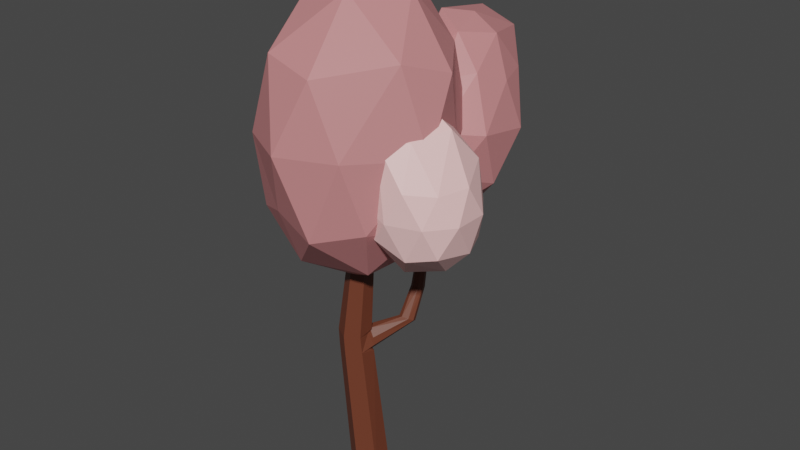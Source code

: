 # Source: strom_6_pink.blend  (saved by Blender 3.6.14; exported with 4.5.12 LTS)
import bpy
from mathutils import Matrix  # noqa: F401  (used for matrix-valued properties, if any)

bpy.ops.wm.read_factory_settings(use_empty=True)
scene = bpy.context.scene
scene.name = 'Scene'

# ---- materials (node trees are filled in below, after node groups)
mat_material_001 = bpy.data.materials.new('Material.001')
mat_material_001.use_transparent_shadow = False
mat_material_002 = bpy.data.materials.new('Material.002')
mat_material_002.use_transparent_shadow = False
mat_material_003 = bpy.data.materials.new('Material.003')
mat_material_003.use_transparent_shadow = False

# ---- material node trees
mat_material_001.use_nodes = True; mat_material_001.node_tree.nodes.clear()
_N = mat_material_001.node_tree.nodes; _L = mat_material_001.node_tree.links
n0 = _N.new('ShaderNodeBsdfPrincipled'); n0.name = 'Principled BSDF'; n0.location = (10, 300)
n0.distribution = 'GGX'
n0.subsurface_method = 'RANDOM_WALK_SKIN'
n0.inputs[0].default_value = (0.15, 0.04092, 0.02029, 1.0)
n0.inputs[3].default_value = 1.45
n0.inputs[27].default_value = (0.0, 0.0, 0.0, 1.0)
n0.inputs[28].default_value = 1.0
n1 = _N.new('ShaderNodeOutputMaterial'); n1.name = 'Material Output'; n1.location = (300, 300)
_L.new(n0.outputs[0], n1.inputs[0])
n1.is_active_output = True
mat_material_002.use_nodes = True; mat_material_002.node_tree.nodes.clear()
_N = mat_material_002.node_tree.nodes; _L = mat_material_002.node_tree.links
n0 = _N.new('ShaderNodeBsdfPrincipled'); n0.name = 'Principled BSDF'; n0.location = (10, 300)
n0.distribution = 'GGX'
n0.subsurface_method = 'RANDOM_WALK_SKIN'
n0.inputs[0].default_value = (0.5972, 0.227, 0.2307, 1.0)
n0.inputs[3].default_value = 1.45
n0.inputs[27].default_value = (0.0, 0.0, 0.0, 1.0)
n0.inputs[28].default_value = 1.0
n1 = _N.new('ShaderNodeOutputMaterial'); n1.name = 'Material Output'; n1.location = (300, 300)
_L.new(n0.outputs[0], n1.inputs[0])
n1.is_active_output = True
mat_material_003.use_nodes = True; mat_material_003.node_tree.nodes.clear()
_N = mat_material_003.node_tree.nodes; _L = mat_material_003.node_tree.links
n0 = _N.new('ShaderNodeBsdfPrincipled'); n0.name = 'Principled BSDF'; n0.location = (10, 300)
n0.distribution = 'GGX'
n0.subsurface_method = 'RANDOM_WALK_SKIN'
n0.inputs[0].default_value = (1.0, 0.5906, 0.5776, 1.0)
n0.inputs[3].default_value = 1.45
n0.inputs[27].default_value = (0.0, 0.0, 0.0, 1.0)
n0.inputs[28].default_value = 1.0
n1 = _N.new('ShaderNodeOutputMaterial'); n1.name = 'Material Output'; n1.location = (300, 300)
_L.new(n0.outputs[0], n1.inputs[0])
n1.is_active_output = True

# ---- world
world_world = bpy.data.worlds.new('World'); scene.world = world_world
world_world.use_nodes = True; world_world.node_tree.nodes.clear()
_N = world_world.node_tree.nodes; _L = world_world.node_tree.links
n0 = _N.new('ShaderNodeOutputWorld'); n0.name = 'World Output'; n0.location = (300, 300)
n1 = _N.new('ShaderNodeBackground'); n1.name = 'Background'; n1.location = (10, 300)
n1.inputs[0].default_value = (0.05088, 0.05088, 0.05088, 1.0)
_L.new(n1.outputs[0], n0.inputs[0])
n0.is_active_output = True
world_world.color = (0.05088, 0.05088, 0.05088)
world_world.use_sun_shadow = False
world_world.sun_shadow_jitter_overblur = 0.0

# ---- meshes
me_cylinder = bpy.data.meshes.new('Cylinder')
me_cylinder.from_pydata([(0.009982, 0.4528, -0.04965), (0.009982, 0.2687, 5.628), (0.3224, 0.2724, -0.04965), (0.163, 0.1804, 5.628), (0.3224, -0.0884, -0.04965), (0.163, 0.003628, 5.628), (0.009982, -0.2688, -0.04965), (0.009982, -0.08474, 5.628), (-0.3025, -0.0884, -0.04965), (-0.1431, 0.003628, 5.628), (-0.3025, 0.2724, -0.04965), (-0.1431, 0.1804, 5.628), (0.3728, 0.5955, 3.032), (0.4949, 0.6287, 3.009), (0.03985, -0.1617, 2.806), (-0.2212, -0.3124, 2.806), (-0.4822, -0.1617, 2.806), (-0.4822, 0.1396, 2.806), (0.2476, 0.7359, 2.961), (0.06902, -0.1552, 2.49), (-0.2009, -0.311, 2.49), (-0.4707, -0.1552, 2.49), (-0.4707, 0.1564, 2.49), (0.2883, 0.6321, 3.016), (-0.1204, 0.2185, 2.855), (-0.2242, 0.2921, 2.726), (-0.3066, 0.241, 2.806), (-0.1669, 0.2561, 2.877), (0.06338, 0.1231, 2.877), (0.03985, 0.04097, 2.806), (0.1216, 0.0925, 2.727), (-0.002307, 0.1503, 2.855), (0.0943, 0.1409, 2.42), (0.03593, 0.1724, 2.441), (0.1361, 0.1008, 2.57), (0.06902, 0.05778, 2.49), (-0.2141, 0.303, 2.57), (-0.09381, 0.2473, 2.441), (-0.1488, 0.2813, 2.42), (-0.2863, 0.2629, 2.49), (0.5079, 0.8142, 2.908), (0.5461, 0.7115, 2.962), (0.2955, 0.8199, 2.914), (0.4151, 0.8544, 2.89), (0.4486, 1.158, 3.441), (0.3745, 1.195, 3.427), (0.4292, 0.9911, 3.484), (0.475, 1.065, 3.467), (0.2603, 0.9966, 3.472), (0.3277, 0.9626, 3.485), (0.2751, 1.166, 3.429), (0.2319, 1.091, 3.446), (0.729, 1.506, 5.471), (0.6744, 1.534, 5.46), (0.7147, 1.383, 5.502), (0.7484, 1.438, 5.49), (0.5903, 1.387, 5.494), (0.64, 1.362, 5.503), (0.6012, 1.512, 5.462), (0.5694, 1.457, 5.475), (0.2908, 1.162, 4.166), (0.3314, 1.364, 4.116), (0.3958, 1.332, 4.128), (0.245, 1.339, 4.117), (0.4187, 1.251, 4.15), (0.3789, 1.187, 4.165), (0.2827, 1.206, 4.316), (0.322, 1.402, 4.267), (0.2385, 1.377, 4.268), (0.4063, 1.292, 4.3), (0.3841, 1.37, 4.279), (0.3679, 1.23, 4.314), (0.2697, 1.173, 4.162), (0.2571, 1.142, 4.165), (0.2414, 1.196, 4.104), (0.2503, 1.178, 4.106), (0.24, 1.201, 4.103), (0.2196, 1.298, 4.138), (0.2284, 1.31, 4.124), (0.2297, 1.246, 4.087), (0.2635, 1.216, 4.312), (0.2424, 1.233, 4.298), (0.232, 1.278, 4.282), (0.2528, 1.18, 4.247), (0.2318, 1.278, 4.282), (0.2228, 1.297, 4.28), (0.223, 1.35, 4.274), (0.2158, 1.333, 4.22), (0.1242, 1.14, 4.164), (0.09472, 1.18, 4.127), (0.09347, 1.184, 4.127), (0.0905, 1.256, 4.157), (0.1428, 1.241, 4.251), (0.1461, 1.168, 4.221), (0.1129, 1.282, 4.214), (0.1427, 1.242, 4.251), (0.07094, 1.128, 4.189), (0.03525, 1.167, 4.157), (0.03398, 1.171, 4.157), (0.03653, 1.243, 4.188), (0.1048, 1.229, 4.271), (0.1026, 1.156, 4.24), (0.06871, 1.27, 4.24), (0.1047, 1.229, 4.271), (-0.02872, 1.101, 4.26), (-0.07262, 1.14, 4.242), (-0.07384, 1.145, 4.242), (-0.06152, 1.217, 4.27), (0.02999, 1.202, 4.327), (0.01797, 1.129, 4.299), (-0.01433, 1.243, 4.309), (0.02988, 1.202, 4.327), (-0.1191, 1.07, 4.418), (-0.1567, 1.104, 4.402), (-0.1577, 1.108, 4.403), (-0.1472, 1.169, 4.427), (-0.06884, 1.156, 4.475), (-0.07913, 1.094, 4.451), (-0.1068, 1.192, 4.46), (-0.06894, 1.157, 4.475), (-0.2578, 1.002, 4.707), (-0.2912, 1.031, 4.712), (-0.2918, 1.034, 4.713), (-0.2741, 1.085, 4.725), (-0.1976, 1.074, 4.727), (-0.2152, 1.022, 4.714), (-0.2312, 1.103, 4.732), (-0.1977, 1.074, 4.727), (-0.1322, -0.1205, 4.04), (1.19, -1.249, 5.671), (-0.4584, -1.521, 5.701), (-1.477, -0.1223, 5.623), (-0.4584, 1.276, 5.545), (1.19, 0.742, 5.575), (0.453, -1.659, 8.151), (-1.196, -0.7324, 8.121), (-1.196, 0.9962, 8.025), (0.5893, 1.612, 7.996), (1.738, 0.1319, 8.073), (-0.00266, 0.289, 9.588), (-0.454, -1.057, 4.587), (0.7102, -0.6798, 4.566), (0.4307, -1.737, 5.482), (1.4, -0.1446, 5.408), (0.7102, 0.5408, 4.498), (-1.173, -0.06946, 4.532), (-1.137, -1.137, 5.454), (-0.454, 0.918, 4.477), (-1.137, 0.6774, 5.362), (0.4307, 1.185, 5.334), (1.832, -0.5032, 6.877), (1.565, 0.5128, 6.82), (-0.00266, -2.032, 6.94), (0.9664, -1.588, 6.922), (-1.571, -0.6738, 6.877), (-0.9718, -1.496, 6.922), (-0.9718, 1.488, 6.774), (-1.571, 0.5128, 6.82), (1.103, 1.417, 6.774), (0.1336, 1.884, 6.757), (1.398, -0.6678, 8.334), (-0.4361, -1.568, 8.362), (-1.405, 0.1542, 8.288), (-0.4361, 1.637, 8.215), (1.132, 0.9762, 8.243), (0.2652, -0.5754, 9.224), (0.8641, 0.2466, 9.179), (-0.7039, -0.2614, 9.207), (-0.7039, 0.7546, 9.15), (0.2652, 1.069, 9.133), (-1.416, -0.2021, 5.859), (-1.056, -0.439, 6.462), (-1.514, -0.6582, 6.423), (-1.929, 0.1035, 6.358), (-1.591, 0.7767, 6.356), (-1.051, 0.5196, 6.42), (-1.196, -0.6364, 7.52), (-1.947, -0.1902, 7.458), (-1.943, 0.642, 7.416), (-1.224, 0.9386, 7.457), (-0.8502, 0.2259, 7.527), (-1.28, 0.3015, 8.132), (-1.46, -0.6096, 6.17), (-1.162, -0.334, 6.158), (-1.297, -0.6739, 6.356), (-0.9751, 0.09274, 6.354), (-1.161, 0.209, 6.006), (-1.78, -0.09395, 6.026), (-1.726, -0.4735, 6.293), (-1.542, 0.3574, 5.924), (-1.806, 0.4885, 6.254), (-1.29, 0.733, 6.291), (-0.898, -0.0799, 7.009), (-0.983, 0.4093, 6.976), (-1.503, -0.8158, 6.979), (-1.184, -0.602, 7.002), (-2.015, -0.162, 6.902), (-1.821, -0.5577, 6.941), (-1.814, 0.8787, 6.876), (-2.013, 0.4093, 6.877), (-1.133, 0.8445, 6.941), (-1.45, 1.069, 6.903), (-0.9734, -0.1591, 7.63), (-1.497, -0.5927, 7.584), (-1.892, 0.2366, 7.523), (-1.57, 0.9506, 7.521), (-1.057, 0.6323, 7.582), (-1.167, -0.1147, 7.925), (-1.057, 0.2811, 7.881), (-1.55, 0.0365, 8.035), (-1.558, 0.5256, 8.011), (-1.253, 0.6768, 7.916), (0.2247, 1.309, 3.822), (0.7327, 0.9398, 4.062), (0.03074, 0.7118, 4.062), (-0.4031, 1.309, 4.062), (0.03074, 1.906, 4.062), (0.7327, 1.728, 3.967), (0.4187, 0.7118, 4.45), (-0.2832, 0.9398, 4.45), (-0.2832, 1.678, 4.45), (0.4187, 1.906, 4.45), (0.8526, 1.309, 4.551), (0.2247, 1.309, 4.69), (0.1107, 0.9579, 3.847), (0.5233, 1.092, 3.887), (0.4093, 0.741, 4.028), (0.8218, 1.359, 3.933), (0.5233, 1.576, 3.792), (-0.1443, 1.309, 3.847), (-0.2583, 0.9579, 3.988), (0.1107, 1.66, 3.887), (-0.3501, 1.66, 4.028), (0.4093, 1.877, 4.028), (0.8923, 1.092, 4.256), (0.8923, 1.526, 4.256), (0.2247, 0.6069, 4.256), (0.6373, 0.741, 4.256), (-0.4428, 1.092, 4.256), (-0.1878, 0.741, 4.256), (-0.2796, 1.989, 4.256), (-0.5346, 1.526, 4.256), (0.6373, 1.877, 4.256), (0.2247, 2.123, 4.256), (0.7078, 0.9579, 4.586), (0.04023, 0.741, 4.484), (-0.3723, 1.309, 4.552), (0.04023, 1.989, 4.484), (0.7078, 1.66, 4.484), (0.3388, 0.9579, 4.625), (0.5938, 1.309, 4.727), (-0.0738, 1.092, 4.693), (-0.0738, 1.526, 4.693), (0.3388, 1.66, 4.625), (0.5257, 1.461, 4.808), (1.235, 0.8024, 5.917), (0.2545, 0.6758, 5.937), (-0.662, 1.699, 5.776), (0.2545, 2.973, 5.575), (1.235, 2.331, 5.676), (0.7968, 1.061, 7.503), (-0.1841, 1.452, 7.442), (-0.1841, 2.717, 7.242), (0.7968, 3.108, 7.181), (1.403, 2.084, 7.342), (0.5257, 2.323, 8.31), (0.3663, 0.9237, 5.164), (0.9429, 1.153, 5.128), (0.7835, 0.692, 5.792), (1.516, 1.665, 5.638), (0.9429, 1.897, 5.011), (0.009965, 1.525, 5.069), (-0.1494, 1.064, 5.733), (0.3663, 2.127, 4.975), (-0.1494, 2.267, 5.544), (0.7835, 2.638, 5.485), (1.615, 1.256, 6.659), (1.615, 2.263, 6.5), (0.5257, 0.6888, 6.748), (1.102, 0.6543, 6.754), (-0.7176, 1.52, 6.617), (-0.05091, 0.9185, 6.712), (-0.05091, 3.116, 6.366), (-0.7176, 2.263, 6.5), (1.102, 2.865, 6.406), (0.5257, 3.346, 6.33), (1.201, 1.517, 7.574), (0.2678, 1.145, 7.633), (-0.3087, 2.183, 7.744), (0.2678, 3.528, 7.257), (1.201, 2.72, 7.385), (0.685, 1.657, 8.143), (1.041, 2.258, 8.048), (0.1085, 1.952, 8.372), (0.1085, 3.132, 8.186), (0.685, 3.296, 7.885), (1.469, 0.04141, 4.657), (2.192, -0.7353, 5.383), (1.192, -1.06, 5.539), (0.5744, -0.2096, 5.383), (1.192, 0.6411, 5.383), (2.192, 0.3162, 5.383), (1.745, -1.06, 6.485), (0.7453, -0.7147, 7.18), (0.7452, 0.3162, 6.485), (1.745, 0.6411, 6.485), (2.363, -0.2096, 6.485), (1.43, -0.1449, 7.641), (1.306, -0.4586, 4.748), (1.894, -0.1391, 4.841), (1.732, -0.9685, 5.287), (2.319, -0.08105, 5.287), (1.894, 0.228, 4.886), (0.9431, -0.2096, 4.793), (0.7806, -0.7096, 5.349), (1.306, 0.2904, 4.886), (0.7806, 0.2904, 5.287), (1.732, 0.5995, 5.287), (2.42, -0.5186, 5.934), (2.42, 0.09946, 5.934), (1.469, -1.159, 5.934), (2.057, -0.9685, 5.934), (0.5177, -0.5186, 5.934), (0.881, -1.019, 6.09), (0.881, 0.5995, 5.934), (0.5177, 0.09946, 5.934), (2.057, 0.5995, 5.934), (1.469, 0.7904, 5.934), (2.157, -0.7096, 6.437), (1.206, -1.019, 7.201), (0.6183, -0.189, 6.994), (1.206, 0.5995, 6.582), (2.118, 0.3551, 6.721), (1.631, -0.7095, 7.173), (1.955, -0.1449, 7.312), (1.044, -0.498, 7.677), (1.043, 0.09946, 7.318), (1.592, 0.3551, 7.121), (-0.2649, 0.9663, 4.95), (-0.2857, 0.9838, 4.953), (-0.2861, 0.9857, 4.954), (-0.2751, 1.018, 4.961), (-0.2275, 1.011, 4.962), (-0.2384, 0.9787, 4.954), (-0.2484, 1.029, 4.966), (-0.2275, 1.011, 4.962)], [], [(22, 17, 26, 25, 36, 39), (35, 34, 30, 29, 14, 19), (14, 5, 7, 15), (15, 7, 9, 16), (3, 1, 11, 9, 7, 5), (16, 9, 11, 17), (25, 24, 23, 18), (0, 2, 4, 6, 8, 10), (29, 28, 3, 5, 14), (21, 16, 17, 22), (20, 15, 16, 21), (19, 14, 15, 20), (2, 32, 35, 19, 4), (24, 27, 1, 3, 28, 31), (10, 22, 39, 38, 0), (0, 38, 37, 33, 32, 2), (4, 19, 20, 6), (6, 20, 21, 8), (8, 21, 22, 10), (18, 23, 48, 51), (24, 25, 26, 27), (28, 29, 30, 31), (32, 33, 34, 35), (36, 37, 38, 39), (17, 11, 1, 27, 26), (30, 34, 41, 13), (34, 33, 40, 41), (36, 25, 18, 42), (37, 36, 42, 43), (24, 31, 12, 23), (33, 37, 43, 40), (31, 30, 13, 12), (68, 86, 85, 59, 58), (13, 41, 47, 46), (42, 18, 51, 50), (23, 12, 49, 48), (41, 40, 44, 47), (12, 13, 46, 49), (43, 42, 50, 45), (40, 43, 45, 44), (53, 58, 59, 56, 57, 54, 55, 52), (70, 67, 53, 52), (81, 80, 66, 57, 56), (67, 68, 58, 53), (71, 69, 55, 54), (69, 70, 52, 55), (66, 71, 54, 57), (49, 46, 65, 60), (47, 44, 62, 64), (46, 47, 64, 65), (63, 78, 77, 87, 86, 68), (45, 50, 63, 61), (73, 72, 60, 66, 80, 83), (44, 45, 61, 62), (84, 87, 94, 95), (60, 65, 71, 66), (64, 62, 70, 69), (65, 64, 69, 71), (85, 84, 82, 81, 56, 59), (61, 63, 68, 67), (51, 48, 75, 74, 76, 79), (62, 61, 67, 70), (50, 51, 79, 78, 63), (72, 73, 74, 75), (76, 77, 78, 79), (80, 81, 82, 83), (84, 85, 86, 87), (48, 49, 60, 72, 75), (88, 93, 101, 96), (82, 84, 95, 92), (76, 74, 89, 90), (74, 73, 88, 89), (83, 82, 92, 93), (73, 83, 93, 88), (87, 77, 91, 94), (77, 76, 90, 91), (99, 98, 106, 107), (94, 91, 99, 102), (93, 92, 100, 101), (89, 88, 96, 97), (92, 95, 103, 100), (90, 89, 97, 98), (95, 94, 102, 103), (91, 90, 98, 99), (108, 111, 119, 116), (96, 101, 109, 104), (102, 99, 107, 110), (101, 100, 108, 109), (97, 96, 104, 105), (100, 103, 111, 108), (98, 97, 105, 106), (103, 102, 110, 111), (117, 116, 124, 125), (106, 105, 113, 114), (111, 110, 118, 119), (107, 106, 114, 115), (104, 109, 117, 112), (110, 107, 115, 118), (109, 108, 116, 117), (105, 104, 112, 113), (123, 122, 340, 341), (113, 112, 120, 121), (116, 119, 127, 124), (114, 113, 121, 122), (119, 118, 126, 127), (115, 114, 122, 123), (112, 117, 125, 120), (118, 115, 123, 126), (128, 141, 140), (129, 141, 143), (128, 140, 145), (128, 145, 147), (128, 147, 144), (129, 143, 150), (130, 142, 152), (131, 146, 154), (132, 148, 156), (133, 149, 158), (129, 150, 153), (130, 152, 155), (131, 154, 157), (132, 156, 159), (133, 158, 151), (134, 160, 165), (135, 161, 167), (136, 162, 168), (137, 163, 169), (138, 164, 166), (166, 169, 139), (166, 164, 169), (164, 137, 169), (169, 168, 139), (169, 163, 168), (163, 136, 168), (168, 167, 139), (168, 162, 167), (162, 135, 167), (167, 165, 139), (167, 161, 165), (161, 134, 165), (165, 166, 139), (165, 160, 166), (160, 138, 166), (151, 164, 138), (151, 158, 164), (158, 137, 164), (159, 163, 137), (159, 156, 163), (156, 136, 163), (157, 162, 136), (157, 154, 162), (154, 135, 162), (155, 161, 135), (155, 152, 161), (152, 134, 161), (153, 160, 134), (153, 150, 160), (150, 138, 160), (158, 159, 137), (158, 149, 159), (149, 132, 159), (156, 157, 136), (156, 148, 157), (148, 131, 157), (154, 155, 135), (154, 146, 155), (146, 130, 155), (152, 153, 134), (152, 142, 153), (142, 129, 153), (150, 151, 138), (150, 143, 151), (143, 133, 151), (144, 149, 133), (144, 147, 149), (147, 132, 149), (147, 148, 132), (147, 145, 148), (145, 131, 148), (145, 146, 131), (145, 140, 146), (140, 130, 146), (143, 144, 133), (143, 141, 144), (141, 128, 144), (140, 142, 130), (140, 141, 142), (141, 129, 142), (170, 183, 182), (171, 183, 185), (170, 182, 187), (170, 187, 189), (170, 189, 186), (171, 185, 192), (172, 184, 194), (173, 188, 196), (174, 190, 198), (175, 191, 200), (171, 192, 195), (172, 194, 197), (173, 196, 199), (174, 198, 201), (175, 200, 193), (176, 202, 207), (177, 203, 209), (178, 204, 210), (179, 205, 211), (180, 206, 208), (208, 211, 181), (208, 206, 211), (206, 179, 211), (211, 210, 181), (211, 205, 210), (205, 178, 210), (210, 209, 181), (210, 204, 209), (204, 177, 209), (209, 207, 181), (209, 203, 207), (203, 176, 207), (207, 208, 181), (207, 202, 208), (202, 180, 208), (193, 206, 180), (193, 200, 206), (200, 179, 206), (201, 205, 179), (201, 198, 205), (198, 178, 205), (199, 204, 178), (199, 196, 204), (196, 177, 204), (197, 203, 177), (197, 194, 203), (194, 176, 203), (195, 202, 176), (195, 192, 202), (192, 180, 202), (200, 201, 179), (200, 191, 201), (191, 174, 201), (198, 199, 178), (198, 190, 199), (190, 173, 199), (196, 197, 177), (196, 188, 197), (188, 172, 197), (194, 195, 176), (194, 184, 195), (184, 171, 195), (192, 193, 180), (192, 185, 193), (185, 175, 193), (186, 191, 175), (186, 189, 191), (189, 174, 191), (189, 190, 174), (189, 187, 190), (187, 173, 190), (187, 188, 173), (187, 182, 188), (182, 172, 188), (185, 186, 175), (185, 183, 186), (183, 170, 186), (182, 184, 172), (182, 183, 184), (183, 171, 184), (212, 225, 224), (213, 225, 227), (212, 224, 229), (212, 229, 231), (212, 231, 228), (213, 227, 234), (214, 226, 236), (215, 230, 238), (216, 232, 240), (217, 233, 242), (213, 234, 237), (214, 236, 239), (215, 238, 241), (216, 240, 243), (217, 242, 235), (218, 244, 249), (219, 245, 251), (220, 246, 252), (221, 247, 253), (222, 248, 250), (250, 253, 223), (250, 248, 253), (248, 221, 253), (253, 252, 223), (253, 247, 252), (247, 220, 252), (252, 251, 223), (252, 246, 251), (246, 219, 251), (251, 249, 223), (251, 245, 249), (245, 218, 249), (249, 250, 223), (249, 244, 250), (244, 222, 250), (235, 248, 222), (235, 242, 248), (242, 221, 248), (243, 247, 221), (243, 240, 247), (240, 220, 247), (241, 246, 220), (241, 238, 246), (238, 219, 246), (239, 245, 219), (239, 236, 245), (236, 218, 245), (237, 244, 218), (237, 234, 244), (234, 222, 244), (242, 243, 221), (242, 233, 243), (233, 216, 243), (240, 241, 220), (240, 232, 241), (232, 215, 241), (238, 239, 219), (238, 230, 239), (230, 214, 239), (236, 237, 218), (236, 226, 237), (226, 213, 237), (234, 235, 222), (234, 227, 235), (227, 217, 235), (228, 233, 217), (228, 231, 233), (231, 216, 233), (231, 232, 216), (231, 229, 232), (229, 215, 232), (229, 230, 215), (229, 224, 230), (224, 214, 230), (227, 228, 217), (227, 225, 228), (225, 212, 228), (224, 226, 214), (224, 225, 226), (225, 213, 226), (254, 267, 266), (255, 267, 269), (254, 266, 271), (254, 271, 273), (254, 273, 270), (255, 269, 276), (256, 268, 278), (257, 272, 280), (258, 274, 282), (259, 275, 284), (255, 276, 279), (256, 278, 281), (257, 280, 283), (258, 282, 285), (259, 284, 277), (260, 286, 291), (261, 287, 293), (262, 288, 294), (263, 289, 295), (264, 290, 292), (292, 295, 265), (292, 290, 295), (290, 263, 295), (295, 294, 265), (295, 289, 294), (289, 262, 294), (294, 293, 265), (294, 288, 293), (288, 261, 293), (293, 291, 265), (293, 287, 291), (287, 260, 291), (291, 292, 265), (291, 286, 292), (286, 264, 292), (277, 290, 264), (277, 284, 290), (284, 263, 290), (285, 289, 263), (285, 282, 289), (282, 262, 289), (283, 288, 262), (283, 280, 288), (280, 261, 288), (281, 287, 261), (281, 278, 287), (278, 260, 287), (279, 286, 260), (279, 276, 286), (276, 264, 286), (284, 285, 263), (284, 275, 285), (275, 258, 285), (282, 283, 262), (282, 274, 283), (274, 257, 283), (280, 281, 261), (280, 272, 281), (272, 256, 281), (278, 279, 260), (278, 268, 279), (268, 255, 279), (276, 277, 264), (276, 269, 277), (269, 259, 277), (270, 275, 259), (270, 273, 275), (273, 258, 275), (273, 274, 258), (273, 271, 274), (271, 257, 274), (271, 272, 257), (271, 266, 272), (266, 256, 272), (269, 270, 259), (269, 267, 270), (267, 254, 270), (266, 268, 256), (266, 267, 268), (267, 255, 268), (296, 309, 308), (297, 309, 311), (296, 308, 313), (296, 313, 315), (296, 315, 312), (297, 311, 318), (298, 310, 320), (299, 314, 322), (300, 316, 324), (301, 317, 326), (297, 318, 321), (298, 320, 323), (299, 322, 325), (300, 324, 327), (301, 326, 319), (302, 328, 333), (303, 329, 335), (304, 330, 336), (305, 331, 337), (306, 332, 334), (334, 337, 307), (334, 332, 337), (332, 305, 337), (337, 336, 307), (337, 331, 336), (331, 304, 336), (336, 335, 307), (336, 330, 335), (330, 303, 335), (335, 333, 307), (335, 329, 333), (329, 302, 333), (333, 334, 307), (333, 328, 334), (328, 306, 334), (319, 332, 306), (319, 326, 332), (326, 305, 332), (327, 331, 305), (327, 324, 331), (324, 304, 331), (325, 330, 304), (325, 322, 330), (322, 303, 330), (323, 329, 303), (323, 320, 329), (320, 302, 329), (321, 328, 302), (321, 318, 328), (318, 306, 328), (326, 327, 305), (326, 317, 327), (317, 300, 327), (324, 325, 304), (324, 316, 325), (316, 299, 325), (322, 323, 303), (322, 314, 323), (314, 298, 323), (320, 321, 302), (320, 310, 321), (310, 297, 321), (318, 319, 306), (318, 311, 319), (311, 301, 319), (312, 317, 301), (312, 315, 317), (315, 300, 317), (315, 316, 300), (315, 313, 316), (313, 299, 316), (313, 314, 299), (313, 308, 314), (308, 298, 314), (311, 312, 301), (311, 309, 312), (309, 296, 312), (308, 310, 298), (308, 309, 310), (309, 297, 310), (341, 340, 339, 338, 343, 342, 345, 344), (120, 125, 343, 338), (126, 123, 341, 344), (125, 124, 342, 343), (121, 120, 338, 339), (124, 127, 345, 342), (122, 121, 339, 340), (127, 126, 344, 345)])
me_cylinder.polygons.foreach_set('material_index', [0, 0, 0, 0, 0, 0, 0, 0, 0, 0, 0, 0, 0, 0, 0, 0, 0, 0, 0, 0, 0, 0, 0, 0, 0, 0, 0, 0, 0, 0, 0, 0, 0, 0, 0, 0, 0, 0, 0, 0, 0, 0, 0, 0, 0, 0, 0, 0, 0, 0, 0, 0, 0, 0, 0, 0, 0, 0, 0, 0, 0, 0, 0, 0, 0, 0, 0, 0, 0, 0, 0, 0, 0, 0, 0, 0, 0, 0, 0, 0, 0, 0, 0, 0, 0, 0, 0, 0, 0, 0, 0, 0, 0, 0, 0, 0, 0, 0, 0, 0, 0, 0, 0, 0, 0, 0, 0, 0, 1, 1, 1, 1, 1, 1, 1, 1, 1, 1, 1, 1, 1, 1, 1, 1, 1, 1, 1, 1, 1, 1, 1, 1, 1, 1, 1, 1, 1, 1, 1, 1, 1, 1, 1, 1, 1, 1, 1, 1, 1, 1, 1, 1, 1, 1, 1, 1, 1, 1, 1, 1, 1, 1, 1, 1, 1, 1, 1, 1, 1, 1, 1, 1, 1, 1, 1, 1, 1, 1, 1, 1, 1, 1, 1, 1, 1, 1, 1, 1, 2, 2, 2, 2, 2, 2, 2, 2, 2, 2, 2, 2, 2, 2, 2, 2, 2, 2, 2, 2, 2, 2, 2, 2, 2, 2, 2, 2, 2, 2, 2, 2, 2, 2, 2, 2, 2, 2, 2, 2, 2, 2, 2, 2, 2, 2, 2, 2, 2, 2, 2, 2, 2, 2, 2, 2, 2, 2, 2, 2, 2, 2, 2, 2, 2, 2, 2, 2, 2, 2, 2, 2, 2, 2, 2, 2, 2, 2, 2, 2, 2, 2, 2, 2, 2, 2, 2, 2, 2, 2, 2, 2, 2, 2, 2, 2, 2, 2, 2, 2, 2, 2, 2, 2, 2, 2, 2, 2, 2, 2, 2, 2, 2, 2, 2, 2, 2, 2, 2, 2, 2, 2, 2, 2, 2, 2, 2, 2, 2, 2, 2, 2, 2, 2, 2, 2, 2, 2, 2, 2, 2, 2, 2, 2, 2, 2, 2, 2, 2, 2, 2, 2, 2, 2, 2, 2, 2, 2, 2, 2, 1, 1, 1, 1, 1, 1, 1, 1, 1, 1, 1, 1, 1, 1, 1, 1, 1, 1, 1, 1, 1, 1, 1, 1, 1, 1, 1, 1, 1, 1, 1, 1, 1, 1, 1, 1, 1, 1, 1, 1, 1, 1, 1, 1, 1, 1, 1, 1, 1, 1, 1, 1, 1, 1, 1, 1, 1, 1, 1, 1, 1, 1, 1, 1, 1, 1, 1, 1, 1, 1, 1, 1, 1, 1, 1, 1, 1, 1, 1, 1, 2, 2, 2, 2, 2, 2, 2, 2, 2, 2, 2, 2, 2, 2, 2, 2, 2, 2, 2, 2, 2, 2, 2, 2, 2, 2, 2, 2, 2, 2, 2, 2, 2, 2, 2, 2, 2, 2, 2, 2, 2, 2, 2, 2, 2, 2, 2, 2, 2, 2, 2, 2, 2, 2, 2, 2, 2, 2, 2, 2, 2, 2, 2, 2, 2, 2, 2, 2, 2, 2, 2, 2, 2, 2, 2, 2, 2, 2, 2, 2, 0, 0, 0, 0, 0, 0, 0, 0])
_uv = me_cylinder.uv_layers.new(name='UVMap')
_uv.uv.foreach_set('vector', [0.1667, 0.7252, 0.1667, 0.75, 0.05457, 0.75, -8.941e-08, 0.7423, -8.941e-08, 0.7329, 0.05277, 0.7252, 0.7806, 0.7252, 0.8333, 0.7329, 0.8333, 0.7423, 0.7788, 0.75, 0.6667, 0.75, 0.6667, 0.7252, 0.6667, 0.75, 0.6667, 1.0, 0.5, 1.0, 0.5, 0.75, 0.5, 0.75, 0.5, 1.0, 0.3333, 1.0, 0.3333, 0.75, 0.4578, 0.37, 0.25, 0.49, 0.04215, 0.37, 0.04215, 0.13, 0.25, 0.01, 0.4578, 0.13, 0.3333, 0.75, 0.3333, 1.0, 0.1667, 1.0, 0.1667, 0.75, 1.0, 0.7423, 0.9454, 0.75, 0.9454, 0.75, 1.0, 0.7423, 0.75, 0.49, 0.9578, 0.37, 0.9578, 0.13, 0.75, 0.01, 0.5422, 0.13, 0.5422, 0.37, 0.7788, 0.75, 0.8333, 0.7577, 0.8333, 1.0, 0.6667, 1.0, 0.6667, 0.75, 0.3333, 0.7252, 0.3333, 0.75, 0.1667, 0.75, 0.1667, 0.7252, 0.5, 0.7252, 0.5, 0.75, 0.3333, 0.75, 0.3333, 0.7252, 0.6667, 0.7252, 0.6667, 0.75, 0.5, 0.75, 0.5, 0.7252, 0.8333, 0.5, 0.8333, 0.7175, 0.7806, 0.7252, 0.6667, 0.7252, 0.6667, 0.5, 0.9454, 0.75, 1.0, 0.7577, 1.0, 1.0, 0.8333, 1.0, 0.8333, 0.7577, 0.8879, 0.75, 0.1667, 0.5, 0.1667, 0.7252, 0.05277, 0.7252, -8.941e-08, 0.7175, -8.941e-08, 0.5, 1.0, 0.5, 1.0, 0.7175, 0.9472, 0.7252, 0.8861, 0.7252, 0.8333, 0.7175, 0.8333, 0.5, 0.6667, 0.5, 0.6667, 0.7252, 0.5, 0.7252, 0.5, 0.5, 0.5, 0.5, 0.5, 0.7252, 0.3333, 0.7252, 0.3333, 0.5, 0.3333, 0.5, 0.3333, 0.7252, 0.1667, 0.7252, 0.1667, 0.5, 1.0, 0.7423, 0.9454, 0.75, 0.9454, 0.75, 1.0, 0.7423, 0.9454, 0.75, 1.0, 0.7423, 0.05457, 0.75, -8.941e-08, 0.7577, 0.8333, 0.7577, 0.7788, 0.75, 0.8333, 0.7423, 0.8879, 0.75, 0.8333, 0.7175, 0.8861, 0.7252, 0.8333, 0.7329, 0.7806, 0.7252, -8.941e-08, 0.7329, 0.9472, 0.7252, 1.0, 0.7175, 0.05277, 0.7252, 0.1667, 0.75, 0.1667, 1.0, -8.941e-08, 1.0, -8.941e-08, 0.7577, 0.05457, 0.75, 0.8333, 0.7423, 0.8333, 0.7329, 0.8333, 0.7329, 0.8333, 0.7423, 0.8333, 0.7329, 0.8861, 0.7252, 0.8861, 0.7252, 0.8333, 0.7329, -8.941e-08, 0.7329, -8.941e-08, 0.7423, -8.941e-08, 0.7423, -8.941e-08, 0.7329, 0.9472, 0.7252, -8.941e-08, 0.7329, -8.941e-08, 0.7329, 0.9472, 0.7252, 0.9454, 0.75, 0.8879, 0.75, 0.8879, 0.75, 0.9454, 0.75, 0.8861, 0.7252, 0.9472, 0.7252, 0.9472, 0.7252, 0.8861, 0.7252, 0.8879, 0.75, 0.8333, 0.7423, 0.8333, 0.7423, 0.8879, 0.75, -8.941e-08, 0.7329, -8.941e-08, 0.7369, -8.941e-08, 0.7423, -8.941e-08, 0.7423, -8.941e-08, 0.7329, 0.8333, 0.7423, 0.8333, 0.7329, 0.8333, 0.7329, 0.8333, 0.7423, -8.941e-08, 0.7329, -8.941e-08, 0.7423, -8.941e-08, 0.7423, -8.941e-08, 0.7329, 0.9454, 0.75, 0.8879, 0.75, 0.8879, 0.75, 0.9454, 0.75, 0.8333, 0.7329, 0.8861, 0.7252, 0.8861, 0.7252, 0.8333, 0.7329, 0.8879, 0.75, 0.8333, 0.7423, 0.8333, 0.7423, 0.8879, 0.75, 0.9472, 0.7252, -8.941e-08, 0.7329, -8.941e-08, 0.7329, 0.9472, 0.7252, 0.8861, 0.7252, 0.9472, 0.7252, 0.9472, 0.7252, 0.8861, 0.7252, 0.9472, 0.7252, 1.0, 0.7329, 1.0, 0.7423, 0.9454, 0.75, 0.8879, 0.75, 0.8333, 0.7423, 0.8333, 0.7329, 0.8861, 0.7252, 0.8861, 0.7252, 0.9472, 0.7252, 0.9472, 0.7252, 0.8861, 0.7252, 0.9454, 0.75, 0.9074, 0.75, 0.8879, 0.75, 0.8879, 0.75, 0.9454, 0.75, 0.9472, 0.7252, -8.941e-08, 0.7329, -8.941e-08, 0.7329, 0.9472, 0.7252, 0.8333, 0.7423, 0.8333, 0.7329, 0.8333, 0.7329, 0.8333, 0.7423, 0.8333, 0.7329, 0.8861, 0.7252, 0.8861, 0.7252, 0.8333, 0.7329, 0.8879, 0.75, 0.8333, 0.7423, 0.8333, 0.7423, 0.8879, 0.75, 0.8879, 0.75, 0.8333, 0.7423, 0.8333, 0.7423, 0.8879, 0.75, 0.8333, 0.7329, 0.8861, 0.7252, 0.8861, 0.7252, 0.8333, 0.7329, 0.8333, 0.7423, 0.8333, 0.7329, 0.8333, 0.7329, 0.8333, 0.7423, -8.941e-08, 0.7329, -8.941e-08, 0.7371, -8.941e-08, 0.7423, -8.941e-08, 0.7423, -8.941e-08, 0.7369, -8.941e-08, 0.7329, 0.9472, 0.7252, -8.941e-08, 0.7329, -8.941e-08, 0.7329, 0.9472, 0.7252, 0.9454, 0.75, 0.9087, 0.75, 0.8879, 0.75, 0.8879, 0.75, 0.9074, 0.75, 0.9454, 0.75, 0.8861, 0.7252, 0.9472, 0.7252, 0.9472, 0.7252, 0.8861, 0.7252, 0.9728, 0.7461, -8.941e-08, 0.7423, -8.941e-08, 0.7423, 0.9728, 0.7461, 0.8879, 0.75, 0.8333, 0.7423, 0.8333, 0.7423, 0.8879, 0.75, 0.8333, 0.7329, 0.8861, 0.7252, 0.8861, 0.7252, 0.8333, 0.7329, 0.8333, 0.7423, 0.8333, 0.7329, 0.8333, 0.7329, 0.8333, 0.7423, 1.0, 0.7423, 0.9728, 0.7461, 0.9726, 0.7462, 0.9454, 0.75, 0.9454, 0.75, 1.0, 0.7423, 0.9472, 0.7252, -8.941e-08, 0.7329, -8.941e-08, 0.7329, 0.9472, 0.7252, 1.0, 0.7423, 0.9454, 0.75, 0.9454, 0.75, 0.9717, 0.7463, 0.9737, 0.746, 1.0, 0.7423, 0.8861, 0.7252, 0.9472, 0.7252, 0.9472, 0.7252, 0.8861, 0.7252, -8.941e-08, 0.7329, -8.941e-08, 0.7423, -8.941e-08, 0.7423, -8.941e-08, 0.7371, -8.941e-08, 0.7329, 0.9087, 0.75, 0.9454, 0.75, 0.9717, 0.7463, 0.9454, 0.75, 0.9737, 0.746, 1.0, 0.7423, -8.941e-08, 0.7371, -8.941e-08, 0.7423, 0.9074, 0.75, 0.9454, 0.75, 0.9726, 0.7462, 0.9454, 0.75, 0.9728, 0.7461, 1.0, 0.7423, -8.941e-08, 0.7369, -8.941e-08, 0.7423, 0.9454, 0.75, 0.8879, 0.75, 0.8879, 0.75, 0.9087, 0.75, 0.9454, 0.75, 0.9454, 0.75, 0.9454, 0.75, 0.9454, 0.75, 0.9454, 0.75, 0.9726, 0.7462, 0.9728, 0.7461, 0.9728, 0.7461, 0.9726, 0.7462, 0.9737, 0.746, 0.9717, 0.7463, 0.9717, 0.7463, 0.9737, 0.746, 0.9717, 0.7463, 0.9454, 0.75, 0.9454, 0.75, 0.9717, 0.7463, 0.9454, 0.75, 0.9726, 0.7462, 0.9726, 0.7462, 0.9454, 0.75, 0.9454, 0.75, 0.9454, 0.75, 0.9454, 0.75, 0.9454, 0.75, -8.941e-08, 0.7423, -8.941e-08, 0.7423, -8.941e-08, 0.7423, -8.941e-08, 0.7423, 1.0, 0.7423, 0.9737, 0.746, 0.9737, 0.746, 1.0, 0.7423, 1.0, 0.7423, 0.9737, 0.746, 0.9737, 0.746, 1.0, 0.7423, -8.941e-08, 0.7423, -8.941e-08, 0.7423, -8.941e-08, 0.7423, -8.941e-08, 0.7423, 0.9454, 0.75, 0.9726, 0.7462, 0.9726, 0.7462, 0.9454, 0.75, 0.9717, 0.7463, 0.9454, 0.75, 0.9454, 0.75, 0.9717, 0.7463, 0.9726, 0.7462, 0.9728, 0.7461, 0.9728, 0.7461, 0.9726, 0.7462, 0.9737, 0.746, 0.9717, 0.7463, 0.9717, 0.7463, 0.9737, 0.746, 0.9728, 0.7461, -8.941e-08, 0.7423, -8.941e-08, 0.7423, 0.9728, 0.7461, 1.0, 0.7423, 0.9737, 0.746, 0.9737, 0.746, 1.0, 0.7423, 0.9726, 0.7462, 0.9728, 0.7461, 0.9728, 0.7461, 0.9726, 0.7462, 0.9454, 0.75, 0.9454, 0.75, 0.9454, 0.75, 0.9454, 0.75, -8.941e-08, 0.7423, -8.941e-08, 0.7423, -8.941e-08, 0.7423, -8.941e-08, 0.7423, 0.9454, 0.75, 0.9726, 0.7462, 0.9726, 0.7462, 0.9454, 0.75, 0.9717, 0.7463, 0.9454, 0.75, 0.9454, 0.75, 0.9717, 0.7463, 0.9726, 0.7462, 0.9728, 0.7461, 0.9728, 0.7461, 0.9726, 0.7462, 0.9737, 0.746, 0.9717, 0.7463, 0.9717, 0.7463, 0.9737, 0.746, 0.9728, 0.7461, -8.941e-08, 0.7423, -8.941e-08, 0.7423, 0.9728, 0.7461, 0.9454, 0.75, 0.9726, 0.7462, 0.9726, 0.7462, 0.9454, 0.75, 0.9737, 0.746, 0.9717, 0.7463, 0.9717, 0.7463, 0.9737, 0.746, 0.9728, 0.7461, -8.941e-08, 0.7423, -8.941e-08, 0.7423, 0.9728, 0.7461, 1.0, 0.7423, 0.9737, 0.746, 0.9737, 0.746, 1.0, 0.7423, 0.9454, 0.75, 0.9454, 0.75, 0.9454, 0.75, 0.9454, 0.75, -8.941e-08, 0.7423, -8.941e-08, 0.7423, -8.941e-08, 0.7423, -8.941e-08, 0.7423, 0.9454, 0.75, 0.9726, 0.7462, 0.9726, 0.7462, 0.9454, 0.75, 0.9717, 0.7463, 0.9454, 0.75, 0.9454, 0.75, 0.9717, 0.7463, 1.0, 0.7423, 0.9737, 0.746, 0.9737, 0.746, 1.0, 0.7423, 0.9717, 0.7463, 0.9454, 0.75, 0.9454, 0.75, 0.9717, 0.7463, 0.9726, 0.7462, 0.9728, 0.7461, 0.9728, 0.7461, 0.9726, 0.7462, 0.9737, 0.746, 0.9717, 0.7463, 0.9717, 0.7463, 0.9737, 0.746, 0.9728, 0.7461, -8.941e-08, 0.7423, -8.941e-08, 0.7423, 0.9728, 0.7461, 1.0, 0.7423, 0.9737, 0.746, 0.9737, 0.746, 1.0, 0.7423, 0.9454, 0.75, 0.9454, 0.75, 0.9454, 0.75, 0.9454, 0.75, -8.941e-08, 0.7423, -8.941e-08, 0.7423, -8.941e-08, 0.7423, -8.941e-08, 0.7423, 0.1818, 0.0, 0.2273, 0.07873, 0.1364, 0.07873, 0.2727, 0.1575, 0.3182, 0.07873, 0.3636, 0.1575, 0.9091, 0.0, 0.9545, 0.07873, 0.8636, 0.07873, 0.7273, 0.0, 0.7727, 0.07873, 0.6818, 0.07873, 0.5455, 0.0, 0.5909, 0.07873, 0.5, 0.07873, 0.2727, 0.1575, 0.3636, 0.1575, 0.3182, 0.2362, 0.09091, 0.1575, 0.1818, 0.1575, 0.1364, 0.2362, 0.8182, 0.1575, 0.9091, 0.1575, 0.8636, 0.2362, 0.6364, 0.1575, 0.7273, 0.1575, 0.6818, 0.2362, 0.4545, 0.1575, 0.5455, 0.1575, 0.5, 0.2362, 0.2727, 0.1575, 0.3182, 0.2362, 0.2273, 0.2362, 0.09091, 0.1575, 0.1364, 0.2362, 0.04546, 0.2362, 0.8182, 0.1575, 0.8636, 0.2362, 0.7727, 0.2362, 0.6364, 0.1575, 0.6818, 0.2362, 0.5909, 0.2362, 0.4545, 0.1575, 0.5, 0.2362, 0.4091, 0.2362, 0.1818, 0.3149, 0.2727, 0.3149, 0.2273, 0.3937, 0.0, 0.3149, 0.09091, 0.3149, 0.04546, 0.3937, 0.7273, 0.3149, 0.8182, 0.3149, 0.7727, 0.3937, 0.5455, 0.3149, 0.6364, 0.3149, 0.5909, 0.3937, 0.3636, 0.3149, 0.4545, 0.3149, 0.4091, 0.3937, 0.4091, 0.3937, 0.5, 0.3937, 0.4545, 0.4724, 0.4091, 0.3937, 0.4545, 0.3149, 0.5, 0.3937, 0.4545, 0.3149, 0.5455, 0.3149, 0.5, 0.3937, 0.5909, 0.3937, 0.6818, 0.3937, 0.6364, 0.4724, 0.5909, 0.3937, 0.6364, 0.3149, 0.6818, 0.3937, 0.6364, 0.3149, 0.7273, 0.3149, 0.6818, 0.3937, 0.7727, 0.3937, 0.8636, 0.3937, 0.8182, 0.4724, 0.7727, 0.3937, 0.8182, 0.3149, 0.8636, 0.3937, 0.8182, 0.3149, 0.9091, 0.3149, 0.8636, 0.3937, 0.04546, 0.3937, 0.1364, 0.3937, 0.09091, 0.4724, 0.04546, 0.3937, 0.09091, 0.3149, 0.1364, 0.3937, 0.09091, 0.3149, 0.1818, 0.3149, 0.1364, 0.3937, 0.2273, 0.3937, 0.3182, 0.3937, 0.2727, 0.4724, 0.2273, 0.3937, 0.2727, 0.3149, 0.3182, 0.3937, 0.2727, 0.3149, 0.3636, 0.3149, 0.3182, 0.3937, 0.4091, 0.2362, 0.4545, 0.3149, 0.3636, 0.3149, 0.4091, 0.2362, 0.5, 0.2362, 0.4545, 0.3149, 0.5, 0.2362, 0.5455, 0.3149, 0.4545, 0.3149, 0.5909, 0.2362, 0.6364, 0.3149, 0.5455, 0.3149, 0.5909, 0.2362, 0.6818, 0.2362, 0.6364, 0.3149, 0.6818, 0.2362, 0.7273, 0.3149, 0.6364, 0.3149, 0.7727, 0.2362, 0.8182, 0.3149, 0.7273, 0.3149, 0.7727, 0.2362, 0.8636, 0.2362, 0.8182, 0.3149, 0.8636, 0.2362, 0.9091, 0.3149, 0.8182, 0.3149, 0.04546, 0.2362, 0.09091, 0.3149, 0.0, 0.3149, 0.04546, 0.2362, 0.1364, 0.2362, 0.09091, 0.3149, 0.1364, 0.2362, 0.1818, 0.3149, 0.09091, 0.3149, 0.2273, 0.2362, 0.2727, 0.3149, 0.1818, 0.3149, 0.2273, 0.2362, 0.3182, 0.2362, 0.2727, 0.3149, 0.3182, 0.2362, 0.3636, 0.3149, 0.2727, 0.3149, 0.5, 0.2362, 0.5909, 0.2362, 0.5455, 0.3149, 0.5, 0.2362, 0.5455, 0.1575, 0.5909, 0.2362, 0.5455, 0.1575, 0.6364, 0.1575, 0.5909, 0.2362, 0.6818, 0.2362, 0.7727, 0.2362, 0.7273, 0.3149, 0.6818, 0.2362, 0.7273, 0.1575, 0.7727, 0.2362, 0.7273, 0.1575, 0.8182, 0.1575, 0.7727, 0.2362, 0.8636, 0.2362, 0.9545, 0.2362, 0.9091, 0.3149, 0.8636, 0.2362, 0.9091, 0.1575, 0.9545, 0.2362, 0.9091, 0.1575, 1.0, 0.1575, 0.9545, 0.2362, 0.1364, 0.2362, 0.2273, 0.2362, 0.1818, 0.3149, 0.1364, 0.2362, 0.1818, 0.1575, 0.2273, 0.2362, 0.1818, 0.1575, 0.2727, 0.1575, 0.2273, 0.2362, 0.3182, 0.2362, 0.4091, 0.2362, 0.3636, 0.3149, 0.3182, 0.2362, 0.3636, 0.1575, 0.4091, 0.2362, 0.3636, 0.1575, 0.4545, 0.1575, 0.4091, 0.2362, 0.5, 0.07873, 0.5455, 0.1575, 0.4545, 0.1575, 0.5, 0.07873, 0.5909, 0.07873, 0.5455, 0.1575, 0.5909, 0.07873, 0.6364, 0.1575, 0.5455, 0.1575, 0.6818, 0.07873, 0.7273, 0.1575, 0.6364, 0.1575, 0.6818, 0.07873, 0.7727, 0.07873, 0.7273, 0.1575, 0.7727, 0.07873, 0.8182, 0.1575, 0.7273, 0.1575, 0.8636, 0.07873, 0.9091, 0.1575, 0.8182, 0.1575, 0.8636, 0.07873, 0.9545, 0.07873, 0.9091, 0.1575, 0.9545, 0.07873, 1.0, 0.1575, 0.9091, 0.1575, 0.3636, 0.1575, 0.4091, 0.07873, 0.4545, 0.1575, 0.3636, 0.1575, 0.3182, 0.07873, 0.4091, 0.07873, 0.3182, 0.07873, 0.3636, 0.0, 0.4091, 0.07873, 0.1364, 0.07873, 0.1818, 0.1575, 0.09091, 0.1575, 0.1364, 0.07873, 0.2273, 0.07873, 0.1818, 0.1575, 0.2273, 0.07873, 0.2727, 0.1575, 0.1818, 0.1575, 0.1818, 0.0, 0.2273, 0.07873, 0.1364, 0.07873, 0.2727, 0.1575, 0.3182, 0.07873, 0.3636, 0.1575, 0.9091, 0.0, 0.9545, 0.07873, 0.8636, 0.07873, 0.7273, 0.0, 0.7727, 0.07873, 0.6818, 0.07873, 0.5455, 0.0, 0.5909, 0.07873, 0.5, 0.07873, 0.2727, 0.1575, 0.3636, 0.1575, 0.3182, 0.2362, 0.09091, 0.1575, 0.1818, 0.1575, 0.1364, 0.2362, 0.8182, 0.1575, 0.9091, 0.1575, 0.8636, 0.2362, 0.6364, 0.1575, 0.7273, 0.1575, 0.6818, 0.2362, 0.4545, 0.1575, 0.5455, 0.1575, 0.5, 0.2362, 0.2727, 0.1575, 0.3182, 0.2362, 0.2273, 0.2362, 0.09091, 0.1575, 0.1364, 0.2362, 0.04546, 0.2362, 0.8182, 0.1575, 0.8636, 0.2362, 0.7727, 0.2362, 0.6364, 0.1575, 0.6818, 0.2362, 0.5909, 0.2362, 0.4545, 0.1575, 0.5, 0.2362, 0.4091, 0.2362, 0.1818, 0.3149, 0.2727, 0.3149, 0.2273, 0.3937, 0.0, 0.3149, 0.09091, 0.3149, 0.04546, 0.3937, 0.7273, 0.3149, 0.8182, 0.3149, 0.7727, 0.3937, 0.5455, 0.3149, 0.6364, 0.3149, 0.5909, 0.3937, 0.3636, 0.3149, 0.4545, 0.3149, 0.4091, 0.3937, 0.4091, 0.3937, 0.5, 0.3937, 0.4545, 0.4724, 0.4091, 0.3937, 0.4545, 0.3149, 0.5, 0.3937, 0.4545, 0.3149, 0.5455, 0.3149, 0.5, 0.3937, 0.5909, 0.3937, 0.6818, 0.3937, 0.6364, 0.4724, 0.5909, 0.3937, 0.6364, 0.3149, 0.6818, 0.3937, 0.6364, 0.3149, 0.7273, 0.3149, 0.6818, 0.3937, 0.7727, 0.3937, 0.8636, 0.3937, 0.8182, 0.4724, 0.7727, 0.3937, 0.8182, 0.3149, 0.8636, 0.3937, 0.8182, 0.3149, 0.9091, 0.3149, 0.8636, 0.3937, 0.04546, 0.3937, 0.1364, 0.3937, 0.09091, 0.4724, 0.04546, 0.3937, 0.09091, 0.3149, 0.1364, 0.3937, 0.09091, 0.3149, 0.1818, 0.3149, 0.1364, 0.3937, 0.2273, 0.3937, 0.3182, 0.3937, 0.2727, 0.4724, 0.2273, 0.3937, 0.2727, 0.3149, 0.3182, 0.3937, 0.2727, 0.3149, 0.3636, 0.3149, 0.3182, 0.3937, 0.4091, 0.2362, 0.4545, 0.3149, 0.3636, 0.3149, 0.4091, 0.2362, 0.5, 0.2362, 0.4545, 0.3149, 0.5, 0.2362, 0.5455, 0.3149, 0.4545, 0.3149, 0.5909, 0.2362, 0.6364, 0.3149, 0.5455, 0.3149, 0.5909, 0.2362, 0.6818, 0.2362, 0.6364, 0.3149, 0.6818, 0.2362, 0.7273, 0.3149, 0.6364, 0.3149, 0.7727, 0.2362, 0.8182, 0.3149, 0.7273, 0.3149, 0.7727, 0.2362, 0.8636, 0.2362, 0.8182, 0.3149, 0.8636, 0.2362, 0.9091, 0.3149, 0.8182, 0.3149, 0.04546, 0.2362, 0.09091, 0.3149, 0.0, 0.3149, 0.04546, 0.2362, 0.1364, 0.2362, 0.09091, 0.3149, 0.1364, 0.2362, 0.1818, 0.3149, 0.09091, 0.3149, 0.2273, 0.2362, 0.2727, 0.3149, 0.1818, 0.3149, 0.2273, 0.2362, 0.3182, 0.2362, 0.2727, 0.3149, 0.3182, 0.2362, 0.3636, 0.3149, 0.2727, 0.3149, 0.5, 0.2362, 0.5909, 0.2362, 0.5455, 0.3149, 0.5, 0.2362, 0.5455, 0.1575, 0.5909, 0.2362, 0.5455, 0.1575, 0.6364, 0.1575, 0.5909, 0.2362, 0.6818, 0.2362, 0.7727, 0.2362, 0.7273, 0.3149, 0.6818, 0.2362, 0.7273, 0.1575, 0.7727, 0.2362, 0.7273, 0.1575, 0.8182, 0.1575, 0.7727, 0.2362, 0.8636, 0.2362, 0.9545, 0.2362, 0.9091, 0.3149, 0.8636, 0.2362, 0.9091, 0.1575, 0.9545, 0.2362, 0.9091, 0.1575, 1.0, 0.1575, 0.9545, 0.2362, 0.1364, 0.2362, 0.2273, 0.2362, 0.1818, 0.3149, 0.1364, 0.2362, 0.1818, 0.1575, 0.2273, 0.2362, 0.1818, 0.1575, 0.2727, 0.1575, 0.2273, 0.2362, 0.3182, 0.2362, 0.4091, 0.2362, 0.3636, 0.3149, 0.3182, 0.2362, 0.3636, 0.1575, 0.4091, 0.2362, 0.3636, 0.1575, 0.4545, 0.1575, 0.4091, 0.2362, 0.5, 0.07873, 0.5455, 0.1575, 0.4545, 0.1575, 0.5, 0.07873, 0.5909, 0.07873, 0.5455, 0.1575, 0.5909, 0.07873, 0.6364, 0.1575, 0.5455, 0.1575, 0.6818, 0.07873, 0.7273, 0.1575, 0.6364, 0.1575, 0.6818, 0.07873, 0.7727, 0.07873, 0.7273, 0.1575, 0.7727, 0.07873, 0.8182, 0.1575, 0.7273, 0.1575, 0.8636, 0.07873, 0.9091, 0.1575, 0.8182, 0.1575, 0.8636, 0.07873, 0.9545, 0.07873, 0.9091, 0.1575, 0.9545, 0.07873, 1.0, 0.1575, 0.9091, 0.1575, 0.3636, 0.1575, 0.4091, 0.07873, 0.4545, 0.1575, 0.3636, 0.1575, 0.3182, 0.07873, 0.4091, 0.07873, 0.3182, 0.07873, 0.3636, 0.0, 0.4091, 0.07873, 0.1364, 0.07873, 0.1818, 0.1575, 0.09091, 0.1575, 0.1364, 0.07873, 0.2273, 0.07873, 0.1818, 0.1575, 0.2273, 0.07873, 0.2727, 0.1575, 0.1818, 0.1575, 0.1818, 0.0, 0.2273, 0.07873, 0.1364, 0.07873, 0.2727, 0.1575, 0.3182, 0.07873, 0.3636, 0.1575, 0.9091, 0.0, 0.9545, 0.07873, 0.8636, 0.07873, 0.7273, 0.0, 0.7727, 0.07873, 0.6818, 0.07873, 0.5455, 0.0, 0.5909, 0.07873, 0.5, 0.07873, 0.2727, 0.1575, 0.3636, 0.1575, 0.3182, 0.2362, 0.09091, 0.1575, 0.1818, 0.1575, 0.1364, 0.2362, 0.8182, 0.1575, 0.9091, 0.1575, 0.8636, 0.2362, 0.6364, 0.1575, 0.7273, 0.1575, 0.6818, 0.2362, 0.4545, 0.1575, 0.5455, 0.1575, 0.5, 0.2362, 0.2727, 0.1575, 0.3182, 0.2362, 0.2273, 0.2362, 0.09091, 0.1575, 0.1364, 0.2362, 0.04546, 0.2362, 0.8182, 0.1575, 0.8636, 0.2362, 0.7727, 0.2362, 0.6364, 0.1575, 0.6818, 0.2362, 0.5909, 0.2362, 0.4545, 0.1575, 0.5, 0.2362, 0.4091, 0.2362, 0.1818, 0.3149, 0.2727, 0.3149, 0.2273, 0.3937, 0.0, 0.3149, 0.09091, 0.3149, 0.04546, 0.3937, 0.7273, 0.3149, 0.8182, 0.3149, 0.7727, 0.3937, 0.5455, 0.3149, 0.6364, 0.3149, 0.5909, 0.3937, 0.3636, 0.3149, 0.4545, 0.3149, 0.4091, 0.3937, 0.4091, 0.3937, 0.5, 0.3937, 0.4545, 0.4724, 0.4091, 0.3937, 0.4545, 0.3149, 0.5, 0.3937, 0.4545, 0.3149, 0.5455, 0.3149, 0.5, 0.3937, 0.5909, 0.3937, 0.6818, 0.3937, 0.6364, 0.4724, 0.5909, 0.3937, 0.6364, 0.3149, 0.6818, 0.3937, 0.6364, 0.3149, 0.7273, 0.3149, 0.6818, 0.3937, 0.7727, 0.3937, 0.8636, 0.3937, 0.8182, 0.4724, 0.7727, 0.3937, 0.8182, 0.3149, 0.8636, 0.3937, 0.8182, 0.3149, 0.9091, 0.3149, 0.8636, 0.3937, 0.04546, 0.3937, 0.1364, 0.3937, 0.09091, 0.4724, 0.04546, 0.3937, 0.09091, 0.3149, 0.1364, 0.3937, 0.09091, 0.3149, 0.1818, 0.3149, 0.1364, 0.3937, 0.2273, 0.3937, 0.3182, 0.3937, 0.2727, 0.4724, 0.2273, 0.3937, 0.2727, 0.3149, 0.3182, 0.3937, 0.2727, 0.3149, 0.3636, 0.3149, 0.3182, 0.3937, 0.4091, 0.2362, 0.4545, 0.3149, 0.3636, 0.3149, 0.4091, 0.2362, 0.5, 0.2362, 0.4545, 0.3149, 0.5, 0.2362, 0.5455, 0.3149, 0.4545, 0.3149, 0.5909, 0.2362, 0.6364, 0.3149, 0.5455, 0.3149, 0.5909, 0.2362, 0.6818, 0.2362, 0.6364, 0.3149, 0.6818, 0.2362, 0.7273, 0.3149, 0.6364, 0.3149, 0.7727, 0.2362, 0.8182, 0.3149, 0.7273, 0.3149, 0.7727, 0.2362, 0.8636, 0.2362, 0.8182, 0.3149, 0.8636, 0.2362, 0.9091, 0.3149, 0.8182, 0.3149, 0.04546, 0.2362, 0.09091, 0.3149, 0.0, 0.3149, 0.04546, 0.2362, 0.1364, 0.2362, 0.09091, 0.3149, 0.1364, 0.2362, 0.1818, 0.3149, 0.09091, 0.3149, 0.2273, 0.2362, 0.2727, 0.3149, 0.1818, 0.3149, 0.2273, 0.2362, 0.3182, 0.2362, 0.2727, 0.3149, 0.3182, 0.2362, 0.3636, 0.3149, 0.2727, 0.3149, 0.5, 0.2362, 0.5909, 0.2362, 0.5455, 0.3149, 0.5, 0.2362, 0.5455, 0.1575, 0.5909, 0.2362, 0.5455, 0.1575, 0.6364, 0.1575, 0.5909, 0.2362, 0.6818, 0.2362, 0.7727, 0.2362, 0.7273, 0.3149, 0.6818, 0.2362, 0.7273, 0.1575, 0.7727, 0.2362, 0.7273, 0.1575, 0.8182, 0.1575, 0.7727, 0.2362, 0.8636, 0.2362, 0.9545, 0.2362, 0.9091, 0.3149, 0.8636, 0.2362, 0.9091, 0.1575, 0.9545, 0.2362, 0.9091, 0.1575, 1.0, 0.1575, 0.9545, 0.2362, 0.1364, 0.2362, 0.2273, 0.2362, 0.1818, 0.3149, 0.1364, 0.2362, 0.1818, 0.1575, 0.2273, 0.2362, 0.1818, 0.1575, 0.2727, 0.1575, 0.2273, 0.2362, 0.3182, 0.2362, 0.4091, 0.2362, 0.3636, 0.3149, 0.3182, 0.2362, 0.3636, 0.1575, 0.4091, 0.2362, 0.3636, 0.1575, 0.4545, 0.1575, 0.4091, 0.2362, 0.5, 0.07873, 0.5455, 0.1575, 0.4545, 0.1575, 0.5, 0.07873, 0.5909, 0.07873, 0.5455, 0.1575, 0.5909, 0.07873, 0.6364, 0.1575, 0.5455, 0.1575, 0.6818, 0.07873, 0.7273, 0.1575, 0.6364, 0.1575, 0.6818, 0.07873, 0.7727, 0.07873, 0.7273, 0.1575, 0.7727, 0.07873, 0.8182, 0.1575, 0.7273, 0.1575, 0.8636, 0.07873, 0.9091, 0.1575, 0.8182, 0.1575, 0.8636, 0.07873, 0.9545, 0.07873, 0.9091, 0.1575, 0.9545, 0.07873, 1.0, 0.1575, 0.9091, 0.1575, 0.3636, 0.1575, 0.4091, 0.07873, 0.4545, 0.1575, 0.3636, 0.1575, 0.3182, 0.07873, 0.4091, 0.07873, 0.3182, 0.07873, 0.3636, 0.0, 0.4091, 0.07873, 0.1364, 0.07873, 0.1818, 0.1575, 0.09091, 0.1575, 0.1364, 0.07873, 0.2273, 0.07873, 0.1818, 0.1575, 0.2273, 0.07873, 0.2727, 0.1575, 0.1818, 0.1575, 0.1818, 0.0, 0.2273, 0.07873, 0.1364, 0.07873, 0.2727, 0.1575, 0.3182, 0.07873, 0.3636, 0.1575, 0.9091, 0.0, 0.9545, 0.07873, 0.8636, 0.07873, 0.7273, 0.0, 0.7727, 0.07873, 0.6818, 0.07873, 0.5455, 0.0, 0.5909, 0.07873, 0.5, 0.07873, 0.2727, 0.1575, 0.3636, 0.1575, 0.3182, 0.2362, 0.09091, 0.1575, 0.1818, 0.1575, 0.1364, 0.2362, 0.8182, 0.1575, 0.9091, 0.1575, 0.8636, 0.2362, 0.6364, 0.1575, 0.7273, 0.1575, 0.6818, 0.2362, 0.4545, 0.1575, 0.5455, 0.1575, 0.5, 0.2362, 0.2727, 0.1575, 0.3182, 0.2362, 0.2273, 0.2362, 0.09091, 0.1575, 0.1364, 0.2362, 0.04546, 0.2362, 0.8182, 0.1575, 0.8636, 0.2362, 0.7727, 0.2362, 0.6364, 0.1575, 0.6818, 0.2362, 0.5909, 0.2362, 0.4545, 0.1575, 0.5, 0.2362, 0.4091, 0.2362, 0.1818, 0.3149, 0.2727, 0.3149, 0.2273, 0.3937, 0.0, 0.3149, 0.09091, 0.3149, 0.04546, 0.3937, 0.7273, 0.3149, 0.8182, 0.3149, 0.7727, 0.3937, 0.5455, 0.3149, 0.6364, 0.3149, 0.5909, 0.3937, 0.3636, 0.3149, 0.4545, 0.3149, 0.4091, 0.3937, 0.4091, 0.3937, 0.5, 0.3937, 0.4545, 0.4724, 0.4091, 0.3937, 0.4545, 0.3149, 0.5, 0.3937, 0.4545, 0.3149, 0.5455, 0.3149, 0.5, 0.3937, 0.5909, 0.3937, 0.6818, 0.3937, 0.6364, 0.4724, 0.5909, 0.3937, 0.6364, 0.3149, 0.6818, 0.3937, 0.6364, 0.3149, 0.7273, 0.3149, 0.6818, 0.3937, 0.7727, 0.3937, 0.8636, 0.3937, 0.8182, 0.4724, 0.7727, 0.3937, 0.8182, 0.3149, 0.8636, 0.3937, 0.8182, 0.3149, 0.9091, 0.3149, 0.8636, 0.3937, 0.04546, 0.3937, 0.1364, 0.3937, 0.09091, 0.4724, 0.04546, 0.3937, 0.09091, 0.3149, 0.1364, 0.3937, 0.09091, 0.3149, 0.1818, 0.3149, 0.1364, 0.3937, 0.2273, 0.3937, 0.3182, 0.3937, 0.2727, 0.4724, 0.2273, 0.3937, 0.2727, 0.3149, 0.3182, 0.3937, 0.2727, 0.3149, 0.3636, 0.3149, 0.3182, 0.3937, 0.4091, 0.2362, 0.4545, 0.3149, 0.3636, 0.3149, 0.4091, 0.2362, 0.5, 0.2362, 0.4545, 0.3149, 0.5, 0.2362, 0.5455, 0.3149, 0.4545, 0.3149, 0.5909, 0.2362, 0.6364, 0.3149, 0.5455, 0.3149, 0.5909, 0.2362, 0.6818, 0.2362, 0.6364, 0.3149, 0.6818, 0.2362, 0.7273, 0.3149, 0.6364, 0.3149, 0.7727, 0.2362, 0.8182, 0.3149, 0.7273, 0.3149, 0.7727, 0.2362, 0.8636, 0.2362, 0.8182, 0.3149, 0.8636, 0.2362, 0.9091, 0.3149, 0.8182, 0.3149, 0.04546, 0.2362, 0.09091, 0.3149, 0.0, 0.3149, 0.04546, 0.2362, 0.1364, 0.2362, 0.09091, 0.3149, 0.1364, 0.2362, 0.1818, 0.3149, 0.09091, 0.3149, 0.2273, 0.2362, 0.2727, 0.3149, 0.1818, 0.3149, 0.2273, 0.2362, 0.3182, 0.2362, 0.2727, 0.3149, 0.3182, 0.2362, 0.3636, 0.3149, 0.2727, 0.3149, 0.5, 0.2362, 0.5909, 0.2362, 0.5455, 0.3149, 0.5, 0.2362, 0.5455, 0.1575, 0.5909, 0.2362, 0.5455, 0.1575, 0.6364, 0.1575, 0.5909, 0.2362, 0.6818, 0.2362, 0.7727, 0.2362, 0.7273, 0.3149, 0.6818, 0.2362, 0.7273, 0.1575, 0.7727, 0.2362, 0.7273, 0.1575, 0.8182, 0.1575, 0.7727, 0.2362, 0.8636, 0.2362, 0.9545, 0.2362, 0.9091, 0.3149, 0.8636, 0.2362, 0.9091, 0.1575, 0.9545, 0.2362, 0.9091, 0.1575, 1.0, 0.1575, 0.9545, 0.2362, 0.1364, 0.2362, 0.2273, 0.2362, 0.1818, 0.3149, 0.1364, 0.2362, 0.1818, 0.1575, 0.2273, 0.2362, 0.1818, 0.1575, 0.2727, 0.1575, 0.2273, 0.2362, 0.3182, 0.2362, 0.4091, 0.2362, 0.3636, 0.3149, 0.3182, 0.2362, 0.3636, 0.1575, 0.4091, 0.2362, 0.3636, 0.1575, 0.4545, 0.1575, 0.4091, 0.2362, 0.5, 0.07873, 0.5455, 0.1575, 0.4545, 0.1575, 0.5, 0.07873, 0.5909, 0.07873, 0.5455, 0.1575, 0.5909, 0.07873, 0.6364, 0.1575, 0.5455, 0.1575, 0.6818, 0.07873, 0.7273, 0.1575, 0.6364, 0.1575, 0.6818, 0.07873, 0.7727, 0.07873, 0.7273, 0.1575, 0.7727, 0.07873, 0.8182, 0.1575, 0.7273, 0.1575, 0.8636, 0.07873, 0.9091, 0.1575, 0.8182, 0.1575, 0.8636, 0.07873, 0.9545, 0.07873, 0.9091, 0.1575, 0.9545, 0.07873, 1.0, 0.1575, 0.9091, 0.1575, 0.3636, 0.1575, 0.4091, 0.07873, 0.4545, 0.1575, 0.3636, 0.1575, 0.3182, 0.07873, 0.4091, 0.07873, 0.3182, 0.07873, 0.3636, 0.0, 0.4091, 0.07873, 0.1364, 0.07873, 0.1818, 0.1575, 0.09091, 0.1575, 0.1364, 0.07873, 0.2273, 0.07873, 0.1818, 0.1575, 0.2273, 0.07873, 0.2727, 0.1575, 0.1818, 0.1575, 0.1818, 0.0, 0.2273, 0.07873, 0.1364, 0.07873, 0.2727, 0.1575, 0.3182, 0.07873, 0.3636, 0.1575, 0.9091, 0.0, 0.9545, 0.07873, 0.8636, 0.07873, 0.7273, 0.0, 0.7727, 0.07873, 0.6818, 0.07873, 0.5455, 0.0, 0.5909, 0.07873, 0.5, 0.07873, 0.2727, 0.1575, 0.3636, 0.1575, 0.3182, 0.2362, 0.09091, 0.1575, 0.1818, 0.1575, 0.1364, 0.2362, 0.8182, 0.1575, 0.9091, 0.1575, 0.8636, 0.2362, 0.6364, 0.1575, 0.7273, 0.1575, 0.6818, 0.2362, 0.4545, 0.1575, 0.5455, 0.1575, 0.5, 0.2362, 0.2727, 0.1575, 0.3182, 0.2362, 0.2273, 0.2362, 0.09091, 0.1575, 0.1364, 0.2362, 0.04546, 0.2362, 0.8182, 0.1575, 0.8636, 0.2362, 0.7727, 0.2362, 0.6364, 0.1575, 0.6818, 0.2362, 0.5909, 0.2362, 0.4545, 0.1575, 0.5, 0.2362, 0.4091, 0.2362, 0.1818, 0.3149, 0.2727, 0.3149, 0.2273, 0.3937, 0.0, 0.3149, 0.09091, 0.3149, 0.04546, 0.3937, 0.7273, 0.3149, 0.8182, 0.3149, 0.7727, 0.3937, 0.5455, 0.3149, 0.6364, 0.3149, 0.5909, 0.3937, 0.3636, 0.3149, 0.4545, 0.3149, 0.4091, 0.3937, 0.4091, 0.3937, 0.5, 0.3937, 0.4545, 0.4724, 0.4091, 0.3937, 0.4545, 0.3149, 0.5, 0.3937, 0.4545, 0.3149, 0.5455, 0.3149, 0.5, 0.3937, 0.5909, 0.3937, 0.6818, 0.3937, 0.6364, 0.4724, 0.5909, 0.3937, 0.6364, 0.3149, 0.6818, 0.3937, 0.6364, 0.3149, 0.7273, 0.3149, 0.6818, 0.3937, 0.7727, 0.3937, 0.8636, 0.3937, 0.8182, 0.4724, 0.7727, 0.3937, 0.8182, 0.3149, 0.8636, 0.3937, 0.8182, 0.3149, 0.9091, 0.3149, 0.8636, 0.3937, 0.04546, 0.3937, 0.1364, 0.3937, 0.09091, 0.4724, 0.04546, 0.3937, 0.09091, 0.3149, 0.1364, 0.3937, 0.09091, 0.3149, 0.1818, 0.3149, 0.1364, 0.3937, 0.2273, 0.3937, 0.3182, 0.3937, 0.2727, 0.4724, 0.2273, 0.3937, 0.2727, 0.3149, 0.3182, 0.3937, 0.2727, 0.3149, 0.3636, 0.3149, 0.3182, 0.3937, 0.4091, 0.2362, 0.4545, 0.3149, 0.3636, 0.3149, 0.4091, 0.2362, 0.5, 0.2362, 0.4545, 0.3149, 0.5, 0.2362, 0.5455, 0.3149, 0.4545, 0.3149, 0.5909, 0.2362, 0.6364, 0.3149, 0.5455, 0.3149, 0.5909, 0.2362, 0.6818, 0.2362, 0.6364, 0.3149, 0.6818, 0.2362, 0.7273, 0.3149, 0.6364, 0.3149, 0.7727, 0.2362, 0.8182, 0.3149, 0.7273, 0.3149, 0.7727, 0.2362, 0.8636, 0.2362, 0.8182, 0.3149, 0.8636, 0.2362, 0.9091, 0.3149, 0.8182, 0.3149, 0.04546, 0.2362, 0.09091, 0.3149, 0.0, 0.3149, 0.04546, 0.2362, 0.1364, 0.2362, 0.09091, 0.3149, 0.1364, 0.2362, 0.1818, 0.3149, 0.09091, 0.3149, 0.2273, 0.2362, 0.2727, 0.3149, 0.1818, 0.3149, 0.2273, 0.2362, 0.3182, 0.2362, 0.2727, 0.3149, 0.3182, 0.2362, 0.3636, 0.3149, 0.2727, 0.3149, 0.5, 0.2362, 0.5909, 0.2362, 0.5455, 0.3149, 0.5, 0.2362, 0.5455, 0.1575, 0.5909, 0.2362, 0.5455, 0.1575, 0.6364, 0.1575, 0.5909, 0.2362, 0.6818, 0.2362, 0.7727, 0.2362, 0.7273, 0.3149, 0.6818, 0.2362, 0.7273, 0.1575, 0.7727, 0.2362, 0.7273, 0.1575, 0.8182, 0.1575, 0.7727, 0.2362, 0.8636, 0.2362, 0.9545, 0.2362, 0.9091, 0.3149, 0.8636, 0.2362, 0.9091, 0.1575, 0.9545, 0.2362, 0.9091, 0.1575, 1.0, 0.1575, 0.9545, 0.2362, 0.1364, 0.2362, 0.2273, 0.2362, 0.1818, 0.3149, 0.1364, 0.2362, 0.1818, 0.1575, 0.2273, 0.2362, 0.1818, 0.1575, 0.2727, 0.1575, 0.2273, 0.2362, 0.3182, 0.2362, 0.4091, 0.2362, 0.3636, 0.3149, 0.3182, 0.2362, 0.3636, 0.1575, 0.4091, 0.2362, 0.3636, 0.1575, 0.4545, 0.1575, 0.4091, 0.2362, 0.5, 0.07873, 0.5455, 0.1575, 0.4545, 0.1575, 0.5, 0.07873, 0.5909, 0.07873, 0.5455, 0.1575, 0.5909, 0.07873, 0.6364, 0.1575, 0.5455, 0.1575, 0.6818, 0.07873, 0.7273, 0.1575, 0.6364, 0.1575, 0.6818, 0.07873, 0.7727, 0.07873, 0.7273, 0.1575, 0.7727, 0.07873, 0.8182, 0.1575, 0.7273, 0.1575, 0.8636, 0.07873, 0.9091, 0.1575, 0.8182, 0.1575, 0.8636, 0.07873, 0.9545, 0.07873, 0.9091, 0.1575, 0.9545, 0.07873, 1.0, 0.1575, 0.9091, 0.1575, 0.3636, 0.1575, 0.4091, 0.07873, 0.4545, 0.1575, 0.3636, 0.1575, 0.3182, 0.07873, 0.4091, 0.07873, 0.3182, 0.07873, 0.3636, 0.0, 0.4091, 0.07873, 0.1364, 0.07873, 0.1818, 0.1575, 0.09091, 0.1575, 0.1364, 0.07873, 0.2273, 0.07873, 0.1818, 0.1575, 0.2273, 0.07873, 0.2727, 0.1575, 0.1818, 0.1575, 1.0, 0.7423, 0.9737, 0.746, 0.9717, 0.7463, 0.9454, 0.75, 0.9454, 0.75, 0.9726, 0.7462, 0.9728, 0.7461, 1.0, 0.7423, 0.9454, 0.75, 0.9454, 0.75, 0.9454, 0.75, 0.9454, 0.75, -8.941e-08, 0.7423, -8.941e-08, 0.7423, -8.941e-08, 0.7423, -8.941e-08, 0.7423, 0.9454, 0.75, 0.9726, 0.7462, 0.9726, 0.7462, 0.9454, 0.75, 0.9717, 0.7463, 0.9454, 0.75, 0.9454, 0.75, 0.9717, 0.7463, 0.9726, 0.7462, 0.9728, 0.7461, 0.9728, 0.7461, 0.9726, 0.7462, 0.9737, 0.746, 0.9717, 0.7463, 0.9717, 0.7463, 0.9737, 0.746, 0.9728, 0.7461, -8.941e-08, 0.7423, -8.941e-08, 0.7423, 0.9728, 0.7461])
me_cylinder.materials.append(mat_material_001)
me_cylinder.materials.append(mat_material_002)
me_cylinder.materials.append(mat_material_003)
me_cylinder.update()

# ---- objects
ob_cylinder = bpy.data.objects.new('Cylinder', me_cylinder)

# ---- transforms, parenting, visibility, modifiers, constraints
ob_cylinder.location = (0.0, 0.0, 0.0)

# ---- collection membership
scene.collection.objects.link(ob_cylinder)

# ---- scene / render settings (as saved in the file)
scene.frame_start = 1; scene.frame_end = 250; scene.frame_set(1)
scene.render.engine = 'BLENDER_EEVEE_NEXT'
scene.cycles.sampling_pattern = 'TABULATED_SOBOL'
scene.view_settings.view_transform = 'Filmic'
bpy.context.view_layer.update()

# ---- added for rendering (the .blend has no active camera and no usable light): camera, sun
cam_auto = bpy.data.cameras.new('AutoCamera')
cam_auto.lens = 50.0
cam_auto.sensor_width = 36.0
cam_auto.clip_end = 1000.0
ob_auto_camera = bpy.data.objects.new('AutoCamera', cam_auto)
scene.collection.objects.link(ob_auto_camera)
ob_auto_camera.location = (11.2842, -12.5502, 13.6345)
ob_auto_camera.rotation_euler = (1.09748, -7.21219e-08, 0.694738)
scene.camera = ob_auto_camera
light_auto_sun = bpy.data.lights.new('AutoSun', 'SUN')
light_auto_sun.energy = 3.0
light_auto_sun.angle = 0.0523599
ob_auto_sun = bpy.data.objects.new('AutoSun', light_auto_sun)
scene.collection.objects.link(ob_auto_sun)
ob_auto_sun.rotation_euler = (0.872665, 0.174533, 0.523599)
bpy.context.view_layer.update()
